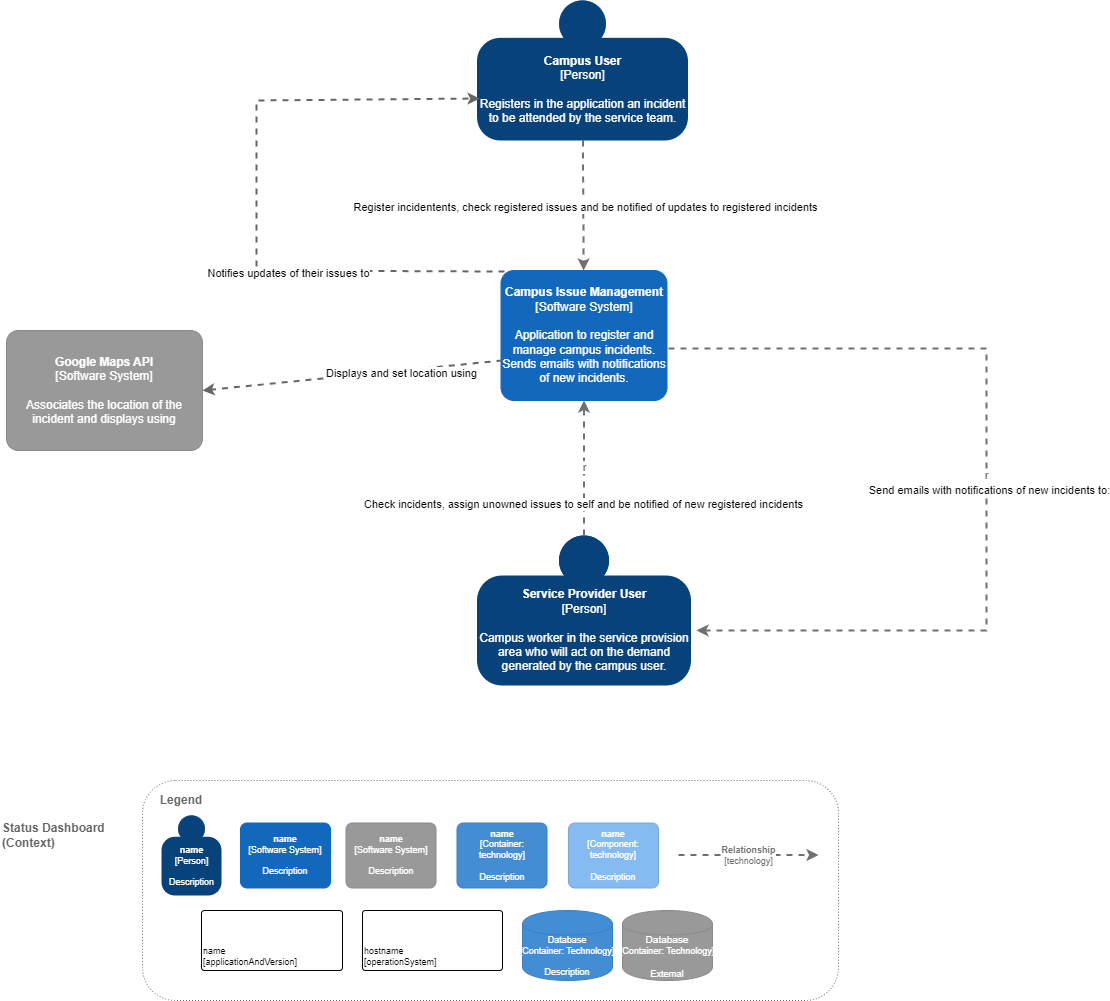

The diagram above was exported from draw.io. Its source (the exported page's mxGraphModel, read from the mxfile embedded in the PNG):
<mxGraphModel dx="2261" dy="1941" grid="1" gridSize="10" guides="1" tooltips="1" connect="1" arrows="1" fold="1" page="1" pageScale="1" pageWidth="827" pageHeight="1169" math="0" shadow="0">
  <root>
    <mxCell id="0" />
    <mxCell id="1" parent="0" />
    <mxCell id="GE-451ExGiaeum3p-hQv-1" value="&lt;b&gt;Status Dashboard&lt;br&gt;(Context)&lt;/b&gt;" style="text;html=1;align=left;verticalAlign=middle;resizable=0;points=[];autosize=1;fontColor=#666666;" parent="1" vertex="1">
      <mxGeometry x="-76" y="720" width="120" height="30" as="geometry" />
    </mxCell>
    <mxCell id="lnmgxQ-TkLNhtuKLghFE-9" value="r" style="edgeStyle=none;rounded=0;orthogonalLoop=1;jettySize=auto;html=1;dashed=1;strokeColor=#707070;strokeWidth=2;fontColor=#707070;" parent="1" source="lnmgxQ-TkLNhtuKLghFE-3" target="lnmgxQ-TkLNhtuKLghFE-13" edge="1">
      <mxGeometry relative="1" as="geometry">
        <mxPoint x="532.8108108108108" y="185" as="targetPoint" />
      </mxGeometry>
    </mxCell>
    <mxCell id="WdkviWlAyXhfLwjaJzEn-3" value="Register incidentents, check registered issues and be notified of updates to registered incidents" style="edgeLabel;html=1;align=center;verticalAlign=middle;resizable=0;points=[];" parent="lnmgxQ-TkLNhtuKLghFE-9" vertex="1" connectable="0">
      <mxGeometry x="0.0333" y="2" relative="1" as="geometry">
        <mxPoint as="offset" />
      </mxGeometry>
    </mxCell>
    <object placeholders="1" c4Name="Campus User" c4Type="Person" c4Description="Registers in the application an incident to be attended by the service team." label="&lt;b&gt;%c4Name%&lt;/b&gt;&lt;div&gt;[%c4Type%]&lt;/div&gt;&lt;br&gt;&lt;div&gt;%c4Description%&lt;/div&gt;" id="lnmgxQ-TkLNhtuKLghFE-3">
      <mxCell style="html=1;dashed=0;whitespace=wrap;fillColor=#08427b;strokeColor=none;fontColor=#ffffff;shape=mxgraph.c4.person;align=center;metaEdit=1;points=[[0.5,0,0],[1,0.5,0],[1,0.75,0],[0.75,1,0],[0.5,1,0],[0.25,1,0],[0,0.75,0],[0,0.5,0]];metaData={&quot;c4Type&quot;:{&quot;editable&quot;:false}};whiteSpace=wrap;" parent="1" vertex="1">
        <mxGeometry x="400.5" y="-100" width="211" height="140" as="geometry" />
      </mxCell>
    </object>
    <object placeholders="1" c4Name="Google Maps API" c4Type="Software System" c4Description="Associates the location of the incident and displays using" label="&lt;b&gt;%c4Name%&lt;/b&gt;&lt;div&gt;[%c4Type%]&lt;/div&gt;&lt;br&gt;&lt;div&gt;%c4Description%&lt;/div&gt;" id="lnmgxQ-TkLNhtuKLghFE-11">
      <mxCell style="rounded=1;whiteSpace=wrap;html=1;labelBackgroundColor=none;fillColor=#999999;fontColor=#ffffff;align=center;arcSize=10;strokeColor=#8A8A8A;metaEdit=1;metaData={&quot;c4Type&quot;:{&quot;editable&quot;:false}};points=[[0.25,0,0],[0.5,0,0],[0.75,0,0],[1,0.25,0],[1,0.5,0],[1,0.75,0],[0.75,1,0],[0.5,1,0],[0.25,1,0],[0,0.75,0],[0,0.5,0],[0,0.25,0]];" parent="1" vertex="1">
        <mxGeometry x="-70" y="230" width="196" height="120" as="geometry" />
      </mxCell>
    </object>
    <object placeholders="1" c4Name="Campus Issue Management" c4Type="Software System" c4Description="Application to register and manage campus incidents.&#10;Sends emails with notifications of new incidents." label="&lt;b&gt;%c4Name%&lt;/b&gt;&lt;div&gt;[%c4Type%]&lt;/div&gt;&lt;br&gt;&lt;div&gt;%c4Description%&lt;/div&gt;" link="data:page/id,7UhaJ9ljh7ebol46HkWr" id="lnmgxQ-TkLNhtuKLghFE-13">
      <mxCell style="rounded=1;whiteSpace=wrap;html=1;labelBackgroundColor=none;fillColor=#1168BD;fontColor=#ffffff;align=center;arcSize=10;strokeColor=#1168BD;metaEdit=1;metaData={&quot;c4Type&quot;:{&quot;editable&quot;:false}};points=[[0.25,0,0],[0.5,0,0],[0.75,0,0],[1,0.25,0],[1,0.5,0],[1,0.75,0],[0.75,1,0],[0.5,1,0],[0.25,1,0],[0,0.75,0],[0,0.5,0],[0,0.25,0]];" parent="1" vertex="1">
        <mxGeometry x="424.5" y="170" width="166" height="130" as="geometry" />
      </mxCell>
    </object>
    <mxCell id="GGAcaCNyiWMHBxoHMokF-1" value="" style="group" parent="1" vertex="1" connectable="0">
      <mxGeometry x="66" y="680" width="696" height="220" as="geometry" />
    </mxCell>
    <mxCell id="GGAcaCNyiWMHBxoHMokF-2" value="" style="rounded=1;whiteSpace=wrap;html=1;fillColor=none;strokeColor=#666666;dashed=1;dashPattern=1 2;fontColor=#666666;" parent="GGAcaCNyiWMHBxoHMokF-1" vertex="1">
      <mxGeometry width="696" height="220" as="geometry" />
    </mxCell>
    <mxCell id="GGAcaCNyiWMHBxoHMokF-3" value="Legend" style="text;html=1;strokeColor=none;fillColor=none;align=center;verticalAlign=middle;whiteSpace=wrap;rounded=0;fontStyle=1;fontColor=#666666;" parent="GGAcaCNyiWMHBxoHMokF-1" vertex="1">
      <mxGeometry x="19" y="10" width="40" height="20" as="geometry" />
    </mxCell>
    <object placeholders="1" c4Name="name" c4Type="Person" c4Description="Description" label="&lt;b style=&quot;font-size: 9px;&quot;&gt;%c4Name%&lt;/b&gt;&lt;div style=&quot;font-size: 9px;&quot;&gt;[%c4Type%]&lt;/div&gt;&lt;br style=&quot;font-size: 9px;&quot;&gt;&lt;div style=&quot;font-size: 9px;&quot;&gt;%c4Description%&lt;/div&gt;" id="GGAcaCNyiWMHBxoHMokF-4">
      <mxCell style="html=1;dashed=0;whitespace=wrap;fillColor=#08427b;strokeColor=none;fontColor=#ffffff;shape=mxgraph.c4.person;align=center;metaEdit=1;points=[[0.5,0,0],[1,0.5,0],[1,0.75,0],[0.75,1,0],[0.5,1,0],[0.25,1,0],[0,0.75,0],[0,0.5,0]];metaData={&quot;c4Type&quot;:{&quot;editable&quot;:false}};fontSize=9;" parent="GGAcaCNyiWMHBxoHMokF-1" vertex="1">
        <mxGeometry x="19" y="35" width="60" height="80" as="geometry" />
      </mxCell>
    </object>
    <object placeholders="1" c4Name="name" c4Type="Software System" c4Description="Description" label="&lt;b style=&quot;font-size: 9px;&quot;&gt;%c4Name%&lt;/b&gt;&lt;div style=&quot;font-size: 9px;&quot;&gt;[%c4Type%]&lt;/div&gt;&lt;br style=&quot;font-size: 9px;&quot;&gt;&lt;div style=&quot;font-size: 9px;&quot;&gt;%c4Description%&lt;/div&gt;" id="GGAcaCNyiWMHBxoHMokF-5">
      <mxCell style="rounded=1;whiteSpace=wrap;html=1;labelBackgroundColor=none;fillColor=#1168BD;fontColor=#ffffff;align=center;arcSize=10;strokeColor=#1168BD;metaEdit=1;metaData={&quot;c4Type&quot;:{&quot;editable&quot;:false}};points=[[0.25,0,0],[0.5,0,0],[0.75,0,0],[1,0.25,0],[1,0.5,0],[1,0.75,0],[0.75,1,0],[0.5,1,0],[0.25,1,0],[0,0.75,0],[0,0.5,0],[0,0.25,0]];fontSize=9;" parent="GGAcaCNyiWMHBxoHMokF-1" vertex="1">
        <mxGeometry x="98" y="42.5" width="90" height="65" as="geometry" />
      </mxCell>
    </object>
    <object placeholders="1" c4Name="name" c4Type="Software System" c4Description="Description" label="&lt;b style=&quot;font-size: 9px;&quot;&gt;%c4Name%&lt;/b&gt;&lt;div style=&quot;font-size: 9px;&quot;&gt;[%c4Type%]&lt;/div&gt;&lt;br style=&quot;font-size: 9px;&quot;&gt;&lt;div style=&quot;font-size: 9px;&quot;&gt;%c4Description%&lt;/div&gt;" id="GGAcaCNyiWMHBxoHMokF-6">
      <mxCell style="rounded=1;whiteSpace=wrap;html=1;labelBackgroundColor=none;fillColor=#999999;fontColor=#ffffff;align=center;arcSize=10;strokeColor=#8A8A8A;metaEdit=1;metaData={&quot;c4Type&quot;:{&quot;editable&quot;:false}};points=[[0.25,0,0],[0.5,0,0],[0.75,0,0],[1,0.25,0],[1,0.5,0],[1,0.75,0],[0.75,1,0],[0.5,1,0],[0.25,1,0],[0,0.75,0],[0,0.5,0],[0,0.25,0]];fontSize=9;" parent="GGAcaCNyiWMHBxoHMokF-1" vertex="1">
        <mxGeometry x="203.5" y="42.5" width="90" height="65" as="geometry" />
      </mxCell>
    </object>
    <object placeholders="1" c4Name="name" c4Type="Component" c4Technology="technology" c4Description="Description" label="&lt;b style=&quot;font-size: 9px;&quot;&gt;%c4Name%&lt;/b&gt;&lt;div style=&quot;font-size: 9px;&quot;&gt;[%c4Type%: %c4Technology%]&lt;/div&gt;&lt;br style=&quot;font-size: 9px;&quot;&gt;&lt;div style=&quot;font-size: 9px;&quot;&gt;%c4Description%&lt;/div&gt;" id="GGAcaCNyiWMHBxoHMokF-7">
      <mxCell style="rounded=1;whiteSpace=wrap;html=1;labelBackgroundColor=none;fillColor=#85BBF0;fontColor=#ffffff;align=center;arcSize=10;strokeColor=#78A8D8;metaEdit=1;metaData={&quot;c4Type&quot;:{&quot;editable&quot;:false}};points=[[0.25,0,0],[0.5,0,0],[0.75,0,0],[1,0.25,0],[1,0.5,0],[1,0.75,0],[0.75,1,0],[0.5,1,0],[0.25,1,0],[0,0.75,0],[0,0.5,0],[0,0.25,0]];fontSize=9;" parent="GGAcaCNyiWMHBxoHMokF-1" vertex="1">
        <mxGeometry x="426" y="42.5" width="90" height="65" as="geometry" />
      </mxCell>
    </object>
    <object placeholders="1" c4Name="name" c4Type="Container" c4Technology="technology" c4Description="Description" label="&lt;b style=&quot;font-size: 9px;&quot;&gt;%c4Name%&lt;/b&gt;&lt;div style=&quot;font-size: 9px;&quot;&gt;[%c4Type%: %c4Technology%]&lt;/div&gt;&lt;br style=&quot;font-size: 9px;&quot;&gt;&lt;div style=&quot;font-size: 9px;&quot;&gt;%c4Description%&lt;/div&gt;" id="GGAcaCNyiWMHBxoHMokF-8">
      <mxCell style="rounded=1;whiteSpace=wrap;html=1;labelBackgroundColor=none;fillColor=#438DD5;fontColor=#ffffff;align=center;arcSize=10;strokeColor=#3C7FC0;metaEdit=1;metaData={&quot;c4Type&quot;:{&quot;editable&quot;:false}};points=[[0.25,0,0],[0.5,0,0],[0.75,0,0],[1,0.25,0],[1,0.5,0],[1,0.75,0],[0.75,1,0],[0.5,1,0],[0.25,1,0],[0,0.75,0],[0,0.5,0],[0,0.25,0]];fontSize=9;" parent="GGAcaCNyiWMHBxoHMokF-1" vertex="1">
        <mxGeometry x="314.5" y="42.5" width="90" height="65" as="geometry" />
      </mxCell>
    </object>
    <object placeholders="1" c4Name="name" c4Type="ExecutionEnvironment" c4Application="applicationAndVersion" label="&lt;div style=&quot;text-align: left; font-size: 9px;&quot;&gt;%c4Name%&lt;/div&gt;&lt;div style=&quot;text-align: left; font-size: 9px;&quot;&gt;[%c4Application%]&lt;/div&gt;" id="GGAcaCNyiWMHBxoHMokF-9">
      <mxCell style="rounded=1;whiteSpace=wrap;html=1;labelBackgroundColor=none;fillColor=#ffffff;fontColor=#000000;align=left;arcSize=5;strokeColor=#000000;verticalAlign=bottom;metaEdit=1;metaData={&quot;c4Type&quot;:{&quot;editable&quot;:false}};points=[[0.25,0,0],[0.5,0,0],[0.75,0,0],[1,0.25,0],[1,0.5,0],[1,0.75,0],[0.75,1,0],[0.5,1,0],[0.25,1,0],[0,0.75,0],[0,0.5,0],[0,0.25,0]];fontSize=9;" parent="GGAcaCNyiWMHBxoHMokF-1" vertex="1">
        <mxGeometry x="59" y="130" width="141" height="60" as="geometry" />
      </mxCell>
    </object>
    <object placeholders="1" c4Name="hostname" c4Type="DeploymentNode" c4OperationSystem="operationSystem" c4ScalingFactor="" label="&lt;div style=&quot;text-align: left; font-size: 9px;&quot;&gt;%c4Name%&lt;/div&gt;&lt;div style=&quot;text-align: left; font-size: 9px;&quot;&gt;[%c4OperationSystem%]&lt;/div&gt;&lt;div style=&quot;text-align: right; font-size: 9px;&quot;&gt;%c4ScalingFactor%&lt;/div&gt;" id="GGAcaCNyiWMHBxoHMokF-10">
      <mxCell style="rounded=1;whiteSpace=wrap;html=1;labelBackgroundColor=none;fillColor=#ffffff;fontColor=#000000;align=left;arcSize=5;strokeColor=#000000;verticalAlign=bottom;metaEdit=1;metaData={&quot;c4Type&quot;:{&quot;editable&quot;:false}};points=[[0.25,0,0],[0.5,0,0],[0.75,0,0],[1,0.25,0],[1,0.5,0],[1,0.75,0],[0.75,1,0],[0.5,1,0],[0.25,1,0],[0,0.75,0],[0,0.5,0],[0,0.25,0]];fontSize=9;" parent="GGAcaCNyiWMHBxoHMokF-1" vertex="1">
        <mxGeometry x="220" y="130" width="140" height="60" as="geometry" />
      </mxCell>
    </object>
    <object placeholders="1" c4Type="Database" c4Technology="Technology" c4Description="Description" label="%c4Type%&lt;div style=&quot;font-size: 9px;&quot;&gt;[Container:&amp;nbsp;%c4Technology%]&lt;/div&gt;&lt;br style=&quot;font-size: 9px;&quot;&gt;&lt;div style=&quot;font-size: 9px;&quot;&gt;%c4Description%&lt;/div&gt;" id="GGAcaCNyiWMHBxoHMokF-11">
      <mxCell style="shape=cylinder;whiteSpace=wrap;html=1;boundedLbl=1;rounded=0;labelBackgroundColor=none;fillColor=#438DD5;fontSize=9;fontColor=#ffffff;align=center;strokeColor=#3C7FC0;metaEdit=1;points=[[0.5,0,0],[1,0.25,0],[1,0.5,0],[1,0.75,0],[0.5,1,0],[0,0.75,0],[0,0.5,0],[0,0.25,0]];metaData={&quot;c4Type&quot;:{&quot;editable&quot;:false}};" parent="GGAcaCNyiWMHBxoHMokF-1" vertex="1">
        <mxGeometry x="380" y="130" width="90" height="70" as="geometry" />
      </mxCell>
    </object>
    <object placeholders="1" c4Type="Database" c4Technology="Technology" c4Description="External" label="%c4Type%&lt;div style=&quot;font-size: 9px;&quot;&gt;[Container:&amp;nbsp;%c4Technology%]&lt;/div&gt;&lt;br style=&quot;font-size: 9px;&quot;&gt;&lt;div style=&quot;font-size: 9px;&quot;&gt;%c4Description%&lt;/div&gt;" id="GGAcaCNyiWMHBxoHMokF-12">
      <mxCell style="shape=cylinder;whiteSpace=wrap;html=1;boundedLbl=1;rounded=1;labelBackgroundColor=none;fillColor=#999999;fontSize=10;fontColor=#ffffff;align=center;strokeColor=#8A8A8A;metaEdit=1;points=[[0.5,0,0],[1,0.25,0],[1,0.5,0],[1,0.75,0],[0.5,1,0],[0,0.75,0],[0,0.5,0],[0,0.25,0]];metaData={&quot;c4Type&quot;:{&quot;editable&quot;:false}};arcSize=10;" parent="GGAcaCNyiWMHBxoHMokF-1" vertex="1">
        <mxGeometry x="480" y="130" width="90" height="70" as="geometry" />
      </mxCell>
    </object>
    <object placeholders="1" c4Type="Relationship" c4Technology="technology" c4Description="Relationship" label="&lt;div style=&quot;text-align: left; font-size: 9px;&quot;&gt;&lt;div style=&quot;text-align: center; font-size: 9px;&quot;&gt;&lt;b style=&quot;font-size: 9px;&quot;&gt;%c4Description%&lt;/b&gt;&lt;/div&gt;&lt;div style=&quot;text-align: center; font-size: 9px;&quot;&gt;[%c4Technology%]&lt;/div&gt;&lt;/div&gt;" id="GGAcaCNyiWMHBxoHMokF-13">
      <mxCell style="edgeStyle=none;rounded=0;html=1;jettySize=auto;orthogonalLoop=1;strokeColor=#707070;strokeWidth=2;fontColor=#707070;jumpStyle=none;dashed=1;metaEdit=1;metaData={&quot;c4Type&quot;:{&quot;editable&quot;:false}};fontSize=9;" parent="GGAcaCNyiWMHBxoHMokF-1" edge="1">
        <mxGeometry width="160" relative="1" as="geometry">
          <mxPoint x="536" y="74.5" as="sourcePoint" />
          <mxPoint x="676" y="74.5" as="targetPoint" />
        </mxGeometry>
      </mxCell>
    </object>
    <object placeholders="1" c4Name="Service Provider User" c4Type="Person" c4Description="Campus worker in the service provision area who will act on the demand generated by the campus user." label="&lt;b&gt;%c4Name%&lt;/b&gt;&lt;div&gt;[%c4Type%]&lt;/div&gt;&lt;br&gt;&lt;div&gt;%c4Description%&lt;/div&gt;" id="WdkviWlAyXhfLwjaJzEn-1">
      <mxCell style="html=1;dashed=0;whitespace=wrap;fillColor=#08427b;strokeColor=none;fontColor=#ffffff;shape=mxgraph.c4.person;align=center;metaEdit=1;points=[[0.5,0,0],[1,0.5,0],[1,0.75,0],[0.75,1,0],[0.5,1,0],[0.25,1,0],[0,0.75,0],[0,0.5,0]];metaData={&quot;c4Type&quot;:{&quot;editable&quot;:false}};whiteSpace=wrap;" parent="1" vertex="1">
        <mxGeometry x="400.5" y="435" width="214" height="150" as="geometry" />
      </mxCell>
    </object>
    <mxCell id="CQ6henmqbZRJ6TPGKaSP-9" style="edgeStyle=none;rounded=0;orthogonalLoop=1;jettySize=auto;html=1;dashed=1;strokeColor=#666666;strokeWidth=2;fillColor=#f5f5f5;entryX=1;entryY=0.5;entryDx=0;entryDy=0;entryPerimeter=0;exitX=0.009;exitY=0.692;exitDx=0;exitDy=0;exitPerimeter=0;" parent="1" source="lnmgxQ-TkLNhtuKLghFE-13" target="lnmgxQ-TkLNhtuKLghFE-11" edge="1">
      <mxGeometry relative="1" as="geometry">
        <mxPoint x="399" y="259.5" as="targetPoint" />
        <mxPoint x="244" y="259.5" as="sourcePoint" />
      </mxGeometry>
    </mxCell>
    <mxCell id="CQ6henmqbZRJ6TPGKaSP-10" value="Displays and set location using" style="edgeLabel;html=1;align=center;verticalAlign=middle;resizable=0;points=[];" parent="CQ6henmqbZRJ6TPGKaSP-9" connectable="0" vertex="1">
      <mxGeometry x="-0.3253" y="2" relative="1" as="geometry">
        <mxPoint as="offset" />
      </mxGeometry>
    </mxCell>
    <mxCell id="CQ6henmqbZRJ6TPGKaSP-12" value="r" style="edgeStyle=none;rounded=0;orthogonalLoop=1;jettySize=auto;html=1;dashed=1;strokeColor=#707070;strokeWidth=2;fontColor=#707070;entryX=0.5;entryY=1;entryDx=0;entryDy=0;entryPerimeter=0;exitX=0.5;exitY=0;exitDx=0;exitDy=0;exitPerimeter=0;" parent="1" source="WdkviWlAyXhfLwjaJzEn-1" target="lnmgxQ-TkLNhtuKLghFE-13" edge="1">
      <mxGeometry relative="1" as="geometry">
        <mxPoint x="505.5" y="405" as="targetPoint" />
        <mxPoint x="505.5" y="335" as="sourcePoint" />
      </mxGeometry>
    </mxCell>
    <mxCell id="CQ6henmqbZRJ6TPGKaSP-14" value="Check incidents, assign unowned issues to self and be notified of new registered incidents" style="edgeLabel;html=1;align=center;verticalAlign=middle;resizable=0;points=[];" parent="CQ6henmqbZRJ6TPGKaSP-12" connectable="0" vertex="1">
      <mxGeometry x="-0.2996" y="-1" relative="1" as="geometry">
        <mxPoint x="-2" y="15" as="offset" />
      </mxGeometry>
    </mxCell>
    <mxCell id="4JE_hyd6ZjhdzlvjawWH-1" style="edgeStyle=none;rounded=0;orthogonalLoop=1;jettySize=auto;html=1;dashed=1;strokeColor=#666666;strokeWidth=2;fillColor=#f5f5f5;exitX=0.021;exitY=0.008;exitDx=0;exitDy=0;exitPerimeter=0;entryX=0.012;entryY=0.7;entryDx=0;entryDy=0;entryPerimeter=0;" parent="1" source="lnmgxQ-TkLNhtuKLghFE-13" target="lnmgxQ-TkLNhtuKLghFE-3" edge="1">
      <mxGeometry relative="1" as="geometry">
        <mxPoint x="180" y="-20" as="targetPoint" />
        <mxPoint x="414" y="170" as="sourcePoint" />
        <Array as="points">
          <mxPoint x="180" y="170" />
          <mxPoint x="180" y="90" />
          <mxPoint x="180" />
        </Array>
      </mxGeometry>
    </mxCell>
    <mxCell id="4JE_hyd6ZjhdzlvjawWH-2" value="Notifies updates of their issues to" style="edgeLabel;html=1;align=center;verticalAlign=middle;resizable=0;points=[];" parent="4JE_hyd6ZjhdzlvjawWH-1" connectable="0" vertex="1">
      <mxGeometry x="-0.3253" y="2" relative="1" as="geometry">
        <mxPoint as="offset" />
      </mxGeometry>
    </mxCell>
    <mxCell id="4JE_hyd6ZjhdzlvjawWH-3" value="r" style="edgeStyle=none;rounded=0;orthogonalLoop=1;jettySize=auto;html=1;dashed=1;strokeColor=#707070;strokeWidth=2;fontColor=#707070;exitX=1.009;exitY=0.6;exitDx=0;exitDy=0;exitPerimeter=0;entryX=1.026;entryY=0.633;entryDx=0;entryDy=0;entryPerimeter=0;" parent="1" source="lnmgxQ-TkLNhtuKLghFE-13" target="WdkviWlAyXhfLwjaJzEn-1" edge="1">
      <mxGeometry relative="1" as="geometry">
        <mxPoint x="910" y="540" as="targetPoint" />
        <mxPoint x="827" y="240" as="sourcePoint" />
        <Array as="points">
          <mxPoint x="910" y="248" />
          <mxPoint x="910" y="530" />
        </Array>
      </mxGeometry>
    </mxCell>
    <mxCell id="4JE_hyd6ZjhdzlvjawWH-4" value="Send emails with notifications of new incidents to:" style="edgeLabel;html=1;align=center;verticalAlign=middle;resizable=0;points=[];" parent="4JE_hyd6ZjhdzlvjawWH-3" connectable="0" vertex="1">
      <mxGeometry x="0.0333" y="2" relative="1" as="geometry">
        <mxPoint as="offset" />
      </mxGeometry>
    </mxCell>
  </root>
</mxGraphModel>